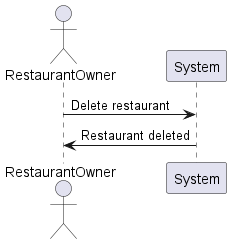

The diagram above was rendered by PlantUML. Its source (embedded in the PNG):
@startuml
actor RestaurantOwner
RestaurantOwner -> System: Delete restaurant
System -> RestaurantOwner: Restaurant deleted
@enduml